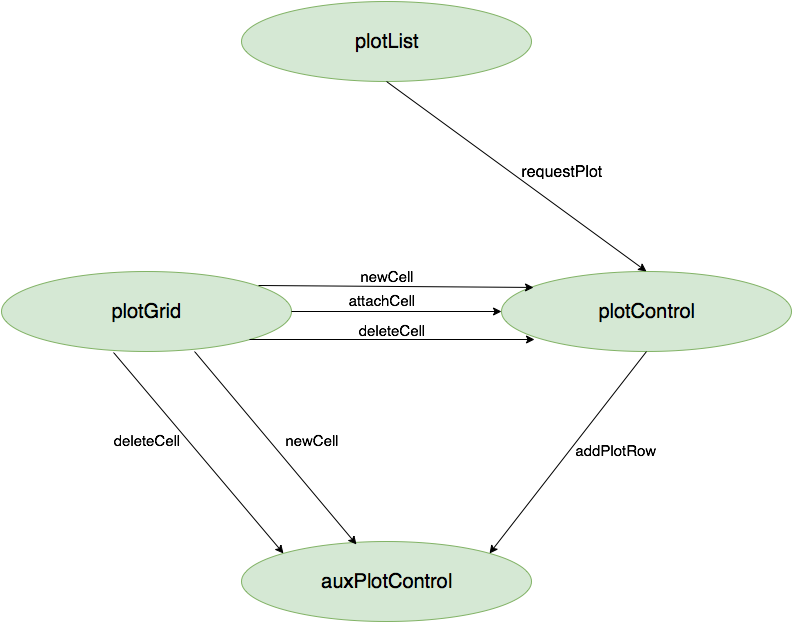

The diagram above was exported from draw.io. Its source (the exported page's mxGraphModel, read from the mxfile embedded in the PNG):
<mxGraphModel dx="953" dy="517" grid="1" gridSize="10" guides="1" tooltips="1" connect="1" arrows="1" fold="1" page="1" pageScale="1" pageWidth="826" pageHeight="1169" background="#ffffff" math="0" shadow="0">
  <root>
    <mxCell id="0" />
    <mxCell id="1" parent="0" />
    <mxCell id="2" value="&lt;font style=&quot;font-size: 20px&quot;&gt;plotList&lt;/font&gt;" style="ellipse;whiteSpace=wrap;html=1;strokeWidth=1;fontSize=12;plain-green;gradientColor=none;" vertex="1" parent="1">
      <mxGeometry x="250" y="10" width="290" height="80" as="geometry" />
    </mxCell>
    <mxCell id="3" value="&lt;font style=&quot;font-size: 20px&quot;&gt;plotControl&lt;/font&gt;" style="ellipse;whiteSpace=wrap;html=1;strokeWidth=1;fontSize=12;plain-green;gradientColor=none;" vertex="1" parent="1">
      <mxGeometry x="510" y="280" width="290" height="80" as="geometry" />
    </mxCell>
    <mxCell id="4" value="&lt;font style=&quot;font-size: 20px&quot;&gt;plotGrid&lt;/font&gt;" style="ellipse;whiteSpace=wrap;html=1;strokeWidth=1;fontSize=12;plain-green;gradientColor=none;" vertex="1" parent="1">
      <mxGeometry x="10" y="280" width="290" height="80" as="geometry" />
    </mxCell>
    <mxCell id="5" value="&lt;font style=&quot;font-size: 20px&quot;&gt;auxPlotControl&lt;/font&gt;" style="ellipse;whiteSpace=wrap;html=1;strokeWidth=1;fontSize=12;plain-green;gradientColor=none;" vertex="1" parent="1">
      <mxGeometry x="250" y="550" width="290" height="80" as="geometry" />
    </mxCell>
    <mxCell id="6" value="" style="endArrow=classic;html=1;fontSize=12;exitX=0.5;exitY=1;entryX=0.5;entryY=0;" edge="1" parent="1" source="2" target="3">
      <mxGeometry width="50" height="50" relative="1" as="geometry">
        <mxPoint x="10" y="90" as="sourcePoint" />
        <mxPoint x="60" y="40" as="targetPoint" />
      </mxGeometry>
    </mxCell>
    <mxCell id="7" value="&lt;font style=&quot;font-size: 16px&quot;&gt;requestPlot&lt;/font&gt;" style="text;html=1;strokeColor=none;fillColor=none;align=center;verticalAlign=middle;whiteSpace=wrap;overflow=hidden;fontSize=12;strokeWidth=2;" vertex="1" parent="1">
      <mxGeometry x="510" y="170" width="120" height="20" as="geometry" />
    </mxCell>
    <mxCell id="8" value="" style="endArrow=classic;html=1;fontSize=12;exitX=0.5;exitY=1;entryX=1;entryY=0;" edge="1" parent="1" source="3" target="5">
      <mxGeometry x="405" y="100" width="50" height="50" as="geometry">
        <mxPoint x="405" y="100" as="sourcePoint" />
        <mxPoint x="665" y="290" as="targetPoint" />
      </mxGeometry>
    </mxCell>
    <mxCell id="9" value="&lt;font style=&quot;font-size: 15px&quot;&gt;addPlotRow&lt;/font&gt;" style="text;html=1;strokeColor=none;fillColor=none;align=center;verticalAlign=middle;whiteSpace=wrap;overflow=hidden;fontSize=12;strokeWidth=2;" vertex="1" parent="1">
      <mxGeometry x="564" y="450" width="120" height="20" as="geometry" />
    </mxCell>
    <mxCell id="10" value="" style="endArrow=classic;html=1;fontSize=12;exitX=0.886;exitY=0.175;exitPerimeter=0;entryX=0.11;entryY=0.2;entryPerimeter=0;" edge="1" parent="1" source="4" target="3">
      <mxGeometry width="50" height="50" relative="1" as="geometry">
        <mxPoint x="10" y="90" as="sourcePoint" />
        <mxPoint x="60" y="40" as="targetPoint" />
      </mxGeometry>
    </mxCell>
    <mxCell id="11" value="&lt;font style=&quot;font-size: 15px&quot;&gt;newCell&lt;br&gt;&lt;/font&gt;" style="text;html=1;strokeColor=none;fillColor=none;align=center;verticalAlign=middle;whiteSpace=wrap;overflow=hidden;fontSize=12;" vertex="1" parent="1">
      <mxGeometry x="345" y="276" width="100" height="20" as="geometry" />
    </mxCell>
    <mxCell id="14" value="" style="endArrow=classic;html=1;fontSize=12;exitX=1;exitY=0.5;entryX=0;entryY=0.5;" edge="1" parent="1" source="4" target="3">
      <mxGeometry width="50" height="50" relative="1" as="geometry">
        <mxPoint x="10" y="90" as="sourcePoint" />
        <mxPoint x="60" y="40" as="targetPoint" />
      </mxGeometry>
    </mxCell>
    <mxCell id="15" value="&lt;font style=&quot;font-size: 15px&quot;&gt;attachCell&lt;/font&gt;" style="text;html=1;strokeColor=none;fillColor=none;align=center;verticalAlign=middle;whiteSpace=wrap;overflow=hidden;fontSize=12;" vertex="1" parent="1">
      <mxGeometry x="320" y="300" width="140" height="20" as="geometry" />
    </mxCell>
    <mxCell id="17" value="" style="endArrow=classic;html=1;fontSize=12;exitX=1;exitY=1;entryX=0.114;entryY=0.85;entryPerimeter=0;" edge="1" parent="1" source="4" target="3">
      <mxGeometry width="50" height="50" relative="1" as="geometry">
        <mxPoint x="10" y="90" as="sourcePoint" />
        <mxPoint x="60" y="40" as="targetPoint" />
      </mxGeometry>
    </mxCell>
    <mxCell id="18" value="&lt;font style=&quot;font-size: 15px&quot;&gt;deleteCell&lt;/font&gt;" style="text;html=1;strokeColor=none;fillColor=none;align=center;verticalAlign=middle;whiteSpace=wrap;overflow=hidden;fontSize=12;" vertex="1" parent="1">
      <mxGeometry x="355" y="330" width="90" height="20" as="geometry" />
    </mxCell>
    <mxCell id="19" value="" style="endArrow=classic;html=1;fontSize=12;exitX=0.666;exitY=1;exitPerimeter=0;entryX=0.397;entryY=0.038;entryPerimeter=0;" edge="1" parent="1" source="4" target="5">
      <mxGeometry width="50" height="50" relative="1" as="geometry">
        <mxPoint x="10" y="90" as="sourcePoint" />
        <mxPoint x="60" y="40" as="targetPoint" />
      </mxGeometry>
    </mxCell>
    <mxCell id="20" value="&lt;font style=&quot;font-size: 15px&quot;&gt;newCell&lt;br&gt;&lt;/font&gt;" style="text;html=1;strokeColor=none;fillColor=none;align=center;verticalAlign=middle;whiteSpace=wrap;overflow=hidden;fontSize=12;" vertex="1" parent="1">
      <mxGeometry x="270" y="440" width="100" height="20" as="geometry" />
    </mxCell>
    <mxCell id="21" value="" style="endArrow=classic;html=1;fontSize=12;exitX=0.386;exitY=1.013;exitPerimeter=0;entryX=0;entryY=0;" edge="1" parent="1" source="4" target="5">
      <mxGeometry width="50" height="50" relative="1" as="geometry">
        <mxPoint x="10" y="90" as="sourcePoint" />
        <mxPoint x="60" y="40" as="targetPoint" />
      </mxGeometry>
    </mxCell>
    <mxCell id="22" value="&lt;font style=&quot;font-size: 15px&quot;&gt;deleteCell&lt;/font&gt;" style="text;html=1;strokeColor=none;fillColor=none;align=center;verticalAlign=middle;whiteSpace=wrap;overflow=hidden;fontSize=12;" vertex="1" parent="1">
      <mxGeometry x="110" y="440" width="90" height="20" as="geometry" />
    </mxCell>
  </root>
</mxGraphModel>